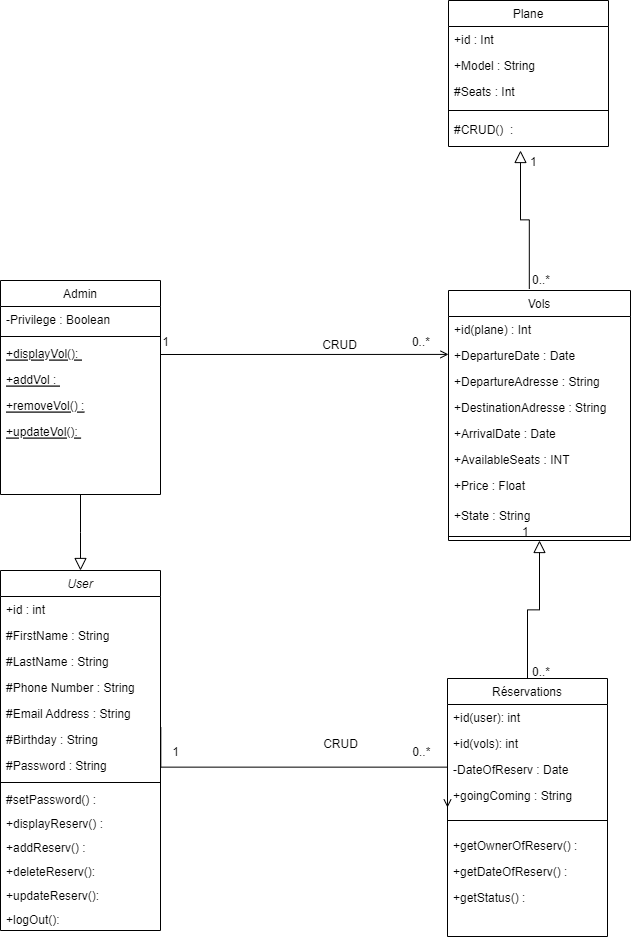

The diagram above was exported from draw.io. Its source (the exported page's mxGraphModel, read from the mxfile embedded in the PNG):
<mxGraphModel dx="944" dy="497" grid="1" gridSize="10" guides="1" tooltips="1" connect="1" arrows="1" fold="1" page="1" pageScale="1" pageWidth="827" pageHeight="1169" math="0" shadow="0">
  <root>
    <mxCell id="WIyWlLk6GJQsqaUBKTNV-0" />
    <mxCell id="WIyWlLk6GJQsqaUBKTNV-1" parent="WIyWlLk6GJQsqaUBKTNV-0" />
    <mxCell id="zkfFHV4jXpPFQw0GAbJ--0" value="User" style="swimlane;fontStyle=2;align=center;verticalAlign=top;childLayout=stackLayout;horizontal=1;startSize=26;horizontalStack=0;resizeParent=1;resizeLast=0;collapsible=1;marginBottom=0;rounded=0;shadow=0;strokeWidth=1;" parent="WIyWlLk6GJQsqaUBKTNV-1" vertex="1">
      <mxGeometry x="60" y="630" width="160" height="360" as="geometry">
        <mxRectangle x="230" y="140" width="160" height="26" as="alternateBounds" />
      </mxGeometry>
    </mxCell>
    <mxCell id="aTA_N__VfvgFlpiW7ZJO-13" value="+id : int" style="text;align=left;verticalAlign=top;spacingLeft=4;spacingRight=4;overflow=hidden;rotatable=0;points=[[0,0.5],[1,0.5]];portConstraint=eastwest;" parent="zkfFHV4jXpPFQw0GAbJ--0" vertex="1">
      <mxGeometry y="26" width="160" height="26" as="geometry" />
    </mxCell>
    <mxCell id="zkfFHV4jXpPFQw0GAbJ--1" value="#FirstName : String" style="text;align=left;verticalAlign=top;spacingLeft=4;spacingRight=4;overflow=hidden;rotatable=0;points=[[0,0.5],[1,0.5]];portConstraint=eastwest;" parent="zkfFHV4jXpPFQw0GAbJ--0" vertex="1">
      <mxGeometry y="52" width="160" height="26" as="geometry" />
    </mxCell>
    <mxCell id="aTA_N__VfvgFlpiW7ZJO-11" value="#LastName : String" style="text;align=left;verticalAlign=top;spacingLeft=4;spacingRight=4;overflow=hidden;rotatable=0;points=[[0,0.5],[1,0.5]];portConstraint=eastwest;rounded=0;shadow=0;html=0;" parent="zkfFHV4jXpPFQw0GAbJ--0" vertex="1">
      <mxGeometry y="78" width="160" height="26" as="geometry" />
    </mxCell>
    <mxCell id="zkfFHV4jXpPFQw0GAbJ--2" value="#Phone Number : String" style="text;align=left;verticalAlign=top;spacingLeft=4;spacingRight=4;overflow=hidden;rotatable=0;points=[[0,0.5],[1,0.5]];portConstraint=eastwest;rounded=0;shadow=0;html=0;" parent="zkfFHV4jXpPFQw0GAbJ--0" vertex="1">
      <mxGeometry y="104" width="160" height="26" as="geometry" />
    </mxCell>
    <mxCell id="zkfFHV4jXpPFQw0GAbJ--3" value="#Email Address : String" style="text;align=left;verticalAlign=top;spacingLeft=4;spacingRight=4;overflow=hidden;rotatable=0;points=[[0,0.5],[1,0.5]];portConstraint=eastwest;rounded=0;shadow=0;html=0;" parent="zkfFHV4jXpPFQw0GAbJ--0" vertex="1">
      <mxGeometry y="130" width="160" height="26" as="geometry" />
    </mxCell>
    <mxCell id="aTA_N__VfvgFlpiW7ZJO-12" value="#Birthday : String" style="text;align=left;verticalAlign=top;spacingLeft=4;spacingRight=4;overflow=hidden;rotatable=0;points=[[0,0.5],[1,0.5]];portConstraint=eastwest;rounded=0;shadow=0;html=0;" parent="zkfFHV4jXpPFQw0GAbJ--0" vertex="1">
      <mxGeometry y="156" width="160" height="26" as="geometry" />
    </mxCell>
    <mxCell id="aTA_N__VfvgFlpiW7ZJO-15" value="#Password : String" style="text;align=left;verticalAlign=top;spacingLeft=4;spacingRight=4;overflow=hidden;rotatable=0;points=[[0,0.5],[1,0.5]];portConstraint=eastwest;rounded=0;shadow=0;html=0;" parent="zkfFHV4jXpPFQw0GAbJ--0" vertex="1">
      <mxGeometry y="182" width="160" height="26" as="geometry" />
    </mxCell>
    <mxCell id="zkfFHV4jXpPFQw0GAbJ--4" value="" style="line;html=1;strokeWidth=1;align=left;verticalAlign=middle;spacingTop=-1;spacingLeft=3;spacingRight=3;rotatable=0;labelPosition=right;points=[];portConstraint=eastwest;" parent="zkfFHV4jXpPFQw0GAbJ--0" vertex="1">
      <mxGeometry y="208" width="160" height="8" as="geometry" />
    </mxCell>
    <mxCell id="aTA_N__VfvgFlpiW7ZJO-53" value="#setPassword() : " style="text;align=left;verticalAlign=top;spacingLeft=4;spacingRight=4;overflow=hidden;rotatable=0;points=[[0,0.5],[1,0.5]];portConstraint=eastwest;" parent="zkfFHV4jXpPFQw0GAbJ--0" vertex="1">
      <mxGeometry y="216" width="160" height="24" as="geometry" />
    </mxCell>
    <mxCell id="aTA_N__VfvgFlpiW7ZJO-44" value="+displayReserv() : " style="text;align=left;verticalAlign=top;spacingLeft=4;spacingRight=4;overflow=hidden;rotatable=0;points=[[0,0.5],[1,0.5]];portConstraint=eastwest;" parent="zkfFHV4jXpPFQw0GAbJ--0" vertex="1">
      <mxGeometry y="240" width="160" height="24" as="geometry" />
    </mxCell>
    <mxCell id="zkfFHV4jXpPFQw0GAbJ--5" value="+addReserv() : " style="text;align=left;verticalAlign=top;spacingLeft=4;spacingRight=4;overflow=hidden;rotatable=0;points=[[0,0.5],[1,0.5]];portConstraint=eastwest;" parent="zkfFHV4jXpPFQw0GAbJ--0" vertex="1">
      <mxGeometry y="264" width="160" height="24" as="geometry" />
    </mxCell>
    <mxCell id="aTA_N__VfvgFlpiW7ZJO-42" value="+deleteReserv():" style="text;align=left;verticalAlign=top;spacingLeft=4;spacingRight=4;overflow=hidden;rotatable=0;points=[[0,0.5],[1,0.5]];portConstraint=eastwest;" parent="zkfFHV4jXpPFQw0GAbJ--0" vertex="1">
      <mxGeometry y="288" width="160" height="24" as="geometry" />
    </mxCell>
    <mxCell id="aTA_N__VfvgFlpiW7ZJO-43" value="+updateReserv():" style="text;align=left;verticalAlign=top;spacingLeft=4;spacingRight=4;overflow=hidden;rotatable=0;points=[[0,0.5],[1,0.5]];portConstraint=eastwest;" parent="zkfFHV4jXpPFQw0GAbJ--0" vertex="1">
      <mxGeometry y="312" width="160" height="24" as="geometry" />
    </mxCell>
    <mxCell id="aTA_N__VfvgFlpiW7ZJO-47" value="+logOut():" style="text;align=left;verticalAlign=top;spacingLeft=4;spacingRight=4;overflow=hidden;rotatable=0;points=[[0,0.5],[1,0.5]];portConstraint=eastwest;" parent="zkfFHV4jXpPFQw0GAbJ--0" vertex="1">
      <mxGeometry y="336" width="160" height="24" as="geometry" />
    </mxCell>
    <mxCell id="zkfFHV4jXpPFQw0GAbJ--6" value="Admin" style="swimlane;fontStyle=0;align=center;verticalAlign=top;childLayout=stackLayout;horizontal=1;startSize=26;horizontalStack=0;resizeParent=1;resizeLast=0;collapsible=1;marginBottom=0;rounded=0;shadow=0;strokeWidth=1;" parent="WIyWlLk6GJQsqaUBKTNV-1" vertex="1">
      <mxGeometry x="60" y="340" width="160" height="214" as="geometry">
        <mxRectangle x="130" y="380" width="160" height="26" as="alternateBounds" />
      </mxGeometry>
    </mxCell>
    <mxCell id="zkfFHV4jXpPFQw0GAbJ--8" value="-Privilege : Boolean" style="text;align=left;verticalAlign=top;spacingLeft=4;spacingRight=4;overflow=hidden;rotatable=0;points=[[0,0.5],[1,0.5]];portConstraint=eastwest;rounded=0;shadow=0;html=0;" parent="zkfFHV4jXpPFQw0GAbJ--6" vertex="1">
      <mxGeometry y="26" width="160" height="26" as="geometry" />
    </mxCell>
    <mxCell id="zkfFHV4jXpPFQw0GAbJ--9" value="" style="line;html=1;strokeWidth=1;align=left;verticalAlign=middle;spacingTop=-1;spacingLeft=3;spacingRight=3;rotatable=0;labelPosition=right;points=[];portConstraint=eastwest;" parent="zkfFHV4jXpPFQw0GAbJ--6" vertex="1">
      <mxGeometry y="52" width="160" height="8" as="geometry" />
    </mxCell>
    <mxCell id="aTA_N__VfvgFlpiW7ZJO-51" value="+displayVol(): " style="text;align=left;verticalAlign=top;spacingLeft=4;spacingRight=4;overflow=hidden;rotatable=0;points=[[0,0.5],[1,0.5]];portConstraint=eastwest;fontStyle=4" parent="zkfFHV4jXpPFQw0GAbJ--6" vertex="1">
      <mxGeometry y="60" width="160" height="26" as="geometry" />
    </mxCell>
    <mxCell id="zkfFHV4jXpPFQw0GAbJ--10" value="+addVol : " style="text;align=left;verticalAlign=top;spacingLeft=4;spacingRight=4;overflow=hidden;rotatable=0;points=[[0,0.5],[1,0.5]];portConstraint=eastwest;fontStyle=4" parent="zkfFHV4jXpPFQw0GAbJ--6" vertex="1">
      <mxGeometry y="86" width="160" height="26" as="geometry" />
    </mxCell>
    <mxCell id="aTA_N__VfvgFlpiW7ZJO-48" value="+removeVol() :" style="text;align=left;verticalAlign=top;spacingLeft=4;spacingRight=4;overflow=hidden;rotatable=0;points=[[0,0.5],[1,0.5]];portConstraint=eastwest;fontStyle=4" parent="zkfFHV4jXpPFQw0GAbJ--6" vertex="1">
      <mxGeometry y="112" width="160" height="26" as="geometry" />
    </mxCell>
    <mxCell id="aTA_N__VfvgFlpiW7ZJO-49" value="+updateVol(): " style="text;align=left;verticalAlign=top;spacingLeft=4;spacingRight=4;overflow=hidden;rotatable=0;points=[[0,0.5],[1,0.5]];portConstraint=eastwest;fontStyle=4" parent="zkfFHV4jXpPFQw0GAbJ--6" vertex="1">
      <mxGeometry y="138" width="160" height="26" as="geometry" />
    </mxCell>
    <mxCell id="zkfFHV4jXpPFQw0GAbJ--12" value="" style="endArrow=block;endSize=10;endFill=0;shadow=0;strokeWidth=1;rounded=0;edgeStyle=elbowEdgeStyle;elbow=vertical;" parent="WIyWlLk6GJQsqaUBKTNV-1" source="zkfFHV4jXpPFQw0GAbJ--6" target="zkfFHV4jXpPFQw0GAbJ--0" edge="1">
      <mxGeometry width="160" relative="1" as="geometry">
        <mxPoint x="200" y="433" as="sourcePoint" />
        <mxPoint x="200" y="433" as="targetPoint" />
      </mxGeometry>
    </mxCell>
    <mxCell id="zkfFHV4jXpPFQw0GAbJ--13" value="Réservations" style="swimlane;fontStyle=0;align=center;verticalAlign=top;childLayout=stackLayout;horizontal=1;startSize=26;horizontalStack=0;resizeParent=1;resizeLast=0;collapsible=1;marginBottom=0;rounded=0;shadow=0;strokeWidth=1;" parent="WIyWlLk6GJQsqaUBKTNV-1" vertex="1">
      <mxGeometry x="507" y="738" width="160" height="258" as="geometry">
        <mxRectangle x="340" y="380" width="170" height="26" as="alternateBounds" />
      </mxGeometry>
    </mxCell>
    <mxCell id="aTA_N__VfvgFlpiW7ZJO-65" value="+id(user): int" style="text;align=left;verticalAlign=top;spacingLeft=4;spacingRight=4;overflow=hidden;rotatable=0;points=[[0,0.5],[1,0.5]];portConstraint=eastwest;" parent="zkfFHV4jXpPFQw0GAbJ--13" vertex="1">
      <mxGeometry y="26" width="160" height="26" as="geometry" />
    </mxCell>
    <mxCell id="lWAySB0KWoivav5O9uT--0" value="+id(vols): int" style="text;align=left;verticalAlign=top;spacingLeft=4;spacingRight=4;overflow=hidden;rotatable=0;points=[[0,0.5],[1,0.5]];portConstraint=eastwest;" parent="zkfFHV4jXpPFQw0GAbJ--13" vertex="1">
      <mxGeometry y="52" width="160" height="26" as="geometry" />
    </mxCell>
    <mxCell id="aTA_N__VfvgFlpiW7ZJO-45" value="-DateOfReserv : Date" style="text;align=left;verticalAlign=top;spacingLeft=4;spacingRight=4;overflow=hidden;rotatable=0;points=[[0,0.5],[1,0.5]];portConstraint=eastwest;" parent="zkfFHV4jXpPFQw0GAbJ--13" vertex="1">
      <mxGeometry y="78" width="160" height="26" as="geometry" />
    </mxCell>
    <mxCell id="aTA_N__VfvgFlpiW7ZJO-46" value="+goingComing : String" style="text;align=left;verticalAlign=top;spacingLeft=4;spacingRight=4;overflow=hidden;rotatable=0;points=[[0,0.5],[1,0.5]];portConstraint=eastwest;" parent="zkfFHV4jXpPFQw0GAbJ--13" vertex="1">
      <mxGeometry y="104" width="160" height="26" as="geometry" />
    </mxCell>
    <mxCell id="zkfFHV4jXpPFQw0GAbJ--15" value="" style="line;html=1;strokeWidth=1;align=left;verticalAlign=middle;spacingTop=-1;spacingLeft=3;spacingRight=3;rotatable=0;labelPosition=right;points=[];portConstraint=eastwest;" parent="zkfFHV4jXpPFQw0GAbJ--13" vertex="1">
      <mxGeometry y="130" width="160" height="24" as="geometry" />
    </mxCell>
    <mxCell id="aTA_N__VfvgFlpiW7ZJO-66" value="+getOwnerOfReserv() :" style="text;align=left;verticalAlign=top;spacingLeft=4;spacingRight=4;overflow=hidden;rotatable=0;points=[[0,0.5],[1,0.5]];portConstraint=eastwest;" parent="zkfFHV4jXpPFQw0GAbJ--13" vertex="1">
      <mxGeometry y="154" width="160" height="26" as="geometry" />
    </mxCell>
    <mxCell id="aTA_N__VfvgFlpiW7ZJO-55" value="+getDateOfReserv() :" style="text;align=left;verticalAlign=top;spacingLeft=4;spacingRight=4;overflow=hidden;rotatable=0;points=[[0,0.5],[1,0.5]];portConstraint=eastwest;" parent="zkfFHV4jXpPFQw0GAbJ--13" vertex="1">
      <mxGeometry y="180" width="160" height="26" as="geometry" />
    </mxCell>
    <mxCell id="aTA_N__VfvgFlpiW7ZJO-58" value="+getStatus() :" style="text;align=left;verticalAlign=top;spacingLeft=4;spacingRight=4;overflow=hidden;rotatable=0;points=[[0,0.5],[1,0.5]];portConstraint=eastwest;" parent="zkfFHV4jXpPFQw0GAbJ--13" vertex="1">
      <mxGeometry y="206" width="160" height="26" as="geometry" />
    </mxCell>
    <mxCell id="zkfFHV4jXpPFQw0GAbJ--17" value="Vols" style="swimlane;fontStyle=0;align=center;verticalAlign=top;childLayout=stackLayout;horizontal=1;startSize=26;horizontalStack=0;resizeParent=1;resizeLast=0;collapsible=1;marginBottom=0;rounded=0;shadow=0;strokeWidth=1;" parent="WIyWlLk6GJQsqaUBKTNV-1" vertex="1">
      <mxGeometry x="508" y="350" width="182" height="250" as="geometry">
        <mxRectangle x="550" y="140" width="160" height="26" as="alternateBounds" />
      </mxGeometry>
    </mxCell>
    <mxCell id="aTA_N__VfvgFlpiW7ZJO-60" value="+id(plane) : Int" style="text;align=left;verticalAlign=top;spacingLeft=4;spacingRight=4;overflow=hidden;rotatable=0;points=[[0,0.5],[1,0.5]];portConstraint=eastwest;" parent="zkfFHV4jXpPFQw0GAbJ--17" vertex="1">
      <mxGeometry y="26" width="182" height="26" as="geometry" />
    </mxCell>
    <mxCell id="zkfFHV4jXpPFQw0GAbJ--19" value="+DepartureDate : Date" style="text;align=left;verticalAlign=top;spacingLeft=4;spacingRight=4;overflow=hidden;rotatable=0;points=[[0,0.5],[1,0.5]];portConstraint=eastwest;rounded=0;shadow=0;html=0;" parent="zkfFHV4jXpPFQw0GAbJ--17" vertex="1">
      <mxGeometry y="52" width="182" height="26" as="geometry" />
    </mxCell>
    <mxCell id="aTA_N__VfvgFlpiW7ZJO-16" value="+DepartureAdresse : String" style="text;align=left;verticalAlign=top;spacingLeft=4;spacingRight=4;overflow=hidden;rotatable=0;points=[[0,0.5],[1,0.5]];portConstraint=eastwest;rounded=0;shadow=0;html=0;" parent="zkfFHV4jXpPFQw0GAbJ--17" vertex="1">
      <mxGeometry y="78" width="182" height="26" as="geometry" />
    </mxCell>
    <mxCell id="zkfFHV4jXpPFQw0GAbJ--20" value="+DestinationAdresse : String&#10;" style="text;align=left;verticalAlign=top;spacingLeft=4;spacingRight=4;overflow=hidden;rotatable=0;points=[[0,0.5],[1,0.5]];portConstraint=eastwest;rounded=0;shadow=0;html=0;" parent="zkfFHV4jXpPFQw0GAbJ--17" vertex="1">
      <mxGeometry y="104" width="182" height="26" as="geometry" />
    </mxCell>
    <mxCell id="aTA_N__VfvgFlpiW7ZJO-41" value="+ArrivalDate : Date" style="text;align=left;verticalAlign=top;spacingLeft=4;spacingRight=4;overflow=hidden;rotatable=0;points=[[0,0.5],[1,0.5]];portConstraint=eastwest;rounded=0;shadow=0;html=0;" parent="zkfFHV4jXpPFQw0GAbJ--17" vertex="1">
      <mxGeometry y="130" width="182" height="26" as="geometry" />
    </mxCell>
    <mxCell id="lWAySB0KWoivav5O9uT--1" value="+AvailableSeats : INT" style="text;align=left;verticalAlign=top;spacingLeft=4;spacingRight=4;overflow=hidden;rotatable=0;points=[[0,0.5],[1,0.5]];portConstraint=eastwest;rounded=0;shadow=0;html=0;" parent="zkfFHV4jXpPFQw0GAbJ--17" vertex="1">
      <mxGeometry y="156" width="182" height="26" as="geometry" />
    </mxCell>
    <mxCell id="zkfFHV4jXpPFQw0GAbJ--21" value="+Price : Float" style="text;align=left;verticalAlign=top;spacingLeft=4;spacingRight=4;overflow=hidden;rotatable=0;points=[[0,0.5],[1,0.5]];portConstraint=eastwest;rounded=0;shadow=0;html=0;" parent="zkfFHV4jXpPFQw0GAbJ--17" vertex="1">
      <mxGeometry y="182" width="182" height="30" as="geometry" />
    </mxCell>
    <mxCell id="44mylZgS3Nf3k-5andzn-0" value="+State : String" style="text;align=left;verticalAlign=top;spacingLeft=4;spacingRight=4;overflow=hidden;rotatable=0;points=[[0,0.5],[1,0.5]];portConstraint=eastwest;rounded=0;shadow=0;html=0;" vertex="1" parent="zkfFHV4jXpPFQw0GAbJ--17">
      <mxGeometry y="212" width="182" height="30" as="geometry" />
    </mxCell>
    <mxCell id="zkfFHV4jXpPFQw0GAbJ--23" value="" style="line;html=1;strokeWidth=1;align=left;verticalAlign=middle;spacingTop=-1;spacingLeft=3;spacingRight=3;rotatable=0;labelPosition=right;points=[];portConstraint=eastwest;" parent="zkfFHV4jXpPFQw0GAbJ--17" vertex="1">
      <mxGeometry y="242" width="182" height="8" as="geometry" />
    </mxCell>
    <mxCell id="aTA_N__VfvgFlpiW7ZJO-3" value="" style="endArrow=open;shadow=0;strokeWidth=1;rounded=0;endFill=1;edgeStyle=elbowEdgeStyle;elbow=vertical;" parent="WIyWlLk6GJQsqaUBKTNV-1" edge="1">
      <mxGeometry x="0.5" y="41" relative="1" as="geometry">
        <mxPoint x="220" y="414" as="sourcePoint" />
        <mxPoint x="508" y="414" as="targetPoint" />
        <mxPoint x="-40" y="32" as="offset" />
      </mxGeometry>
    </mxCell>
    <mxCell id="aTA_N__VfvgFlpiW7ZJO-4" value="0..*" style="resizable=0;align=left;verticalAlign=bottom;labelBackgroundColor=none;fontSize=12;" parent="aTA_N__VfvgFlpiW7ZJO-3" connectable="0" vertex="1">
      <mxGeometry x="-1" relative="1" as="geometry">
        <mxPoint x="250" y="-4" as="offset" />
      </mxGeometry>
    </mxCell>
    <mxCell id="aTA_N__VfvgFlpiW7ZJO-5" value="1" style="resizable=0;align=right;verticalAlign=bottom;labelBackgroundColor=none;fontSize=12;" parent="aTA_N__VfvgFlpiW7ZJO-3" connectable="0" vertex="1">
      <mxGeometry x="1" relative="1" as="geometry">
        <mxPoint x="-278" y="-4" as="offset" />
      </mxGeometry>
    </mxCell>
    <mxCell id="aTA_N__VfvgFlpiW7ZJO-6" value="CRUD" style="text;html=1;resizable=0;points=[];;align=center;verticalAlign=middle;labelBackgroundColor=none;rounded=0;shadow=0;strokeWidth=1;fontSize=12;" parent="aTA_N__VfvgFlpiW7ZJO-3" vertex="1" connectable="0">
      <mxGeometry x="0.5" y="49" relative="1" as="geometry">
        <mxPoint x="-38" y="40" as="offset" />
      </mxGeometry>
    </mxCell>
    <mxCell id="aTA_N__VfvgFlpiW7ZJO-7" value="" style="endArrow=open;shadow=0;strokeWidth=1;rounded=0;endFill=1;edgeStyle=elbowEdgeStyle;elbow=vertical;exitX=1.002;exitY=1.045;exitDx=0;exitDy=0;exitPerimeter=0;entryX=0;entryY=0.5;entryDx=0;entryDy=0;" parent="WIyWlLk6GJQsqaUBKTNV-1" source="zkfFHV4jXpPFQw0GAbJ--3" target="zkfFHV4jXpPFQw0GAbJ--13" edge="1">
      <mxGeometry x="0.5" y="41" relative="1" as="geometry">
        <mxPoint x="220" y="712.5" as="sourcePoint" />
        <mxPoint x="490" y="803" as="targetPoint" />
        <mxPoint x="-40" y="32" as="offset" />
      </mxGeometry>
    </mxCell>
    <mxCell id="aTA_N__VfvgFlpiW7ZJO-8" value="0..*" style="resizable=0;align=left;verticalAlign=bottom;labelBackgroundColor=none;fontSize=12;" parent="aTA_N__VfvgFlpiW7ZJO-7" connectable="0" vertex="1">
      <mxGeometry x="-1" relative="1" as="geometry">
        <mxPoint x="250" y="33" as="offset" />
      </mxGeometry>
    </mxCell>
    <mxCell id="aTA_N__VfvgFlpiW7ZJO-9" value="1" style="resizable=0;align=right;verticalAlign=bottom;labelBackgroundColor=none;fontSize=12;" parent="aTA_N__VfvgFlpiW7ZJO-7" connectable="0" vertex="1">
      <mxGeometry x="1" relative="1" as="geometry">
        <mxPoint x="-267" y="-47" as="offset" />
      </mxGeometry>
    </mxCell>
    <mxCell id="aTA_N__VfvgFlpiW7ZJO-10" value="CRUD" style="text;html=1;resizable=0;points=[];;align=center;verticalAlign=middle;labelBackgroundColor=none;rounded=0;shadow=0;strokeWidth=1;fontSize=12;" parent="aTA_N__VfvgFlpiW7ZJO-7" vertex="1" connectable="0">
      <mxGeometry x="0.5" y="49" relative="1" as="geometry">
        <mxPoint x="-56" y="26" as="offset" />
      </mxGeometry>
    </mxCell>
    <mxCell id="aTA_N__VfvgFlpiW7ZJO-18" value="" style="endArrow=block;endSize=10;endFill=0;shadow=0;strokeWidth=1;rounded=0;edgeStyle=elbowEdgeStyle;elbow=vertical;exitX=0.5;exitY=0;exitDx=0;exitDy=0;entryX=0.5;entryY=1;entryDx=0;entryDy=0;" parent="WIyWlLk6GJQsqaUBKTNV-1" source="zkfFHV4jXpPFQw0GAbJ--13" target="zkfFHV4jXpPFQw0GAbJ--17" edge="1">
      <mxGeometry width="160" relative="1" as="geometry">
        <mxPoint x="450" y="549.9999999999999" as="sourcePoint" />
        <mxPoint x="450" y="702" as="targetPoint" />
      </mxGeometry>
    </mxCell>
    <mxCell id="aTA_N__VfvgFlpiW7ZJO-19" value="1" style="resizable=0;html=1;align=left;verticalAlign=bottom;" parent="WIyWlLk6GJQsqaUBKTNV-1" connectable="0" vertex="1">
      <mxGeometry x="580" y="600" as="geometry" />
    </mxCell>
    <mxCell id="aTA_N__VfvgFlpiW7ZJO-20" value="0..*" style="resizable=0;html=1;align=right;verticalAlign=bottom;" parent="WIyWlLk6GJQsqaUBKTNV-1" connectable="0" vertex="1">
      <mxGeometry x="610" y="739.9954545454545" as="geometry" />
    </mxCell>
    <mxCell id="aTA_N__VfvgFlpiW7ZJO-32" value="Plane" style="swimlane;fontStyle=0;align=center;verticalAlign=top;childLayout=stackLayout;horizontal=1;startSize=26;horizontalStack=0;resizeParent=1;resizeLast=0;collapsible=1;marginBottom=0;rounded=0;shadow=0;strokeWidth=1;" parent="WIyWlLk6GJQsqaUBKTNV-1" vertex="1">
      <mxGeometry x="508" y="60" width="160" height="146" as="geometry">
        <mxRectangle x="340" y="380" width="170" height="26" as="alternateBounds" />
      </mxGeometry>
    </mxCell>
    <mxCell id="aTA_N__VfvgFlpiW7ZJO-35" value="+id : Int" style="text;align=left;verticalAlign=top;spacingLeft=4;spacingRight=4;overflow=hidden;rotatable=0;points=[[0,0.5],[1,0.5]];portConstraint=eastwest;" parent="aTA_N__VfvgFlpiW7ZJO-32" vertex="1">
      <mxGeometry y="26" width="160" height="26" as="geometry" />
    </mxCell>
    <mxCell id="aTA_N__VfvgFlpiW7ZJO-36" value="+Model : String" style="text;align=left;verticalAlign=top;spacingLeft=4;spacingRight=4;overflow=hidden;rotatable=0;points=[[0,0.5],[1,0.5]];portConstraint=eastwest;" parent="aTA_N__VfvgFlpiW7ZJO-32" vertex="1">
      <mxGeometry y="52" width="160" height="26" as="geometry" />
    </mxCell>
    <mxCell id="aTA_N__VfvgFlpiW7ZJO-40" value="#Seats : Int" style="text;align=left;verticalAlign=top;spacingLeft=4;spacingRight=4;overflow=hidden;rotatable=0;points=[[0,0.5],[1,0.5]];portConstraint=eastwest;" parent="aTA_N__VfvgFlpiW7ZJO-32" vertex="1">
      <mxGeometry y="78" width="160" height="26" as="geometry" />
    </mxCell>
    <mxCell id="aTA_N__VfvgFlpiW7ZJO-34" value="" style="line;html=1;strokeWidth=1;align=left;verticalAlign=middle;spacingTop=-1;spacingLeft=3;spacingRight=3;rotatable=0;labelPosition=right;points=[];portConstraint=eastwest;" parent="aTA_N__VfvgFlpiW7ZJO-32" vertex="1">
      <mxGeometry y="104" width="160" height="12" as="geometry" />
    </mxCell>
    <mxCell id="aTA_N__VfvgFlpiW7ZJO-54" value="#CRUD()  : " style="text;align=left;verticalAlign=top;spacingLeft=4;spacingRight=4;overflow=hidden;rotatable=0;points=[[0,0.5],[1,0.5]];portConstraint=eastwest;" parent="aTA_N__VfvgFlpiW7ZJO-32" vertex="1">
      <mxGeometry y="116" width="160" height="30" as="geometry" />
    </mxCell>
    <mxCell id="aTA_N__VfvgFlpiW7ZJO-37" value="" style="endArrow=block;endSize=10;endFill=0;shadow=0;strokeWidth=1;rounded=0;edgeStyle=elbowEdgeStyle;elbow=vertical;exitX=0.444;exitY=-0.006;exitDx=0;exitDy=0;exitPerimeter=0;" parent="WIyWlLk6GJQsqaUBKTNV-1" source="zkfFHV4jXpPFQw0GAbJ--17" edge="1">
      <mxGeometry width="160" relative="1" as="geometry">
        <mxPoint x="580.0000000000002" y="327" as="sourcePoint" />
        <mxPoint x="580" y="210" as="targetPoint" />
      </mxGeometry>
    </mxCell>
    <mxCell id="aTA_N__VfvgFlpiW7ZJO-38" value="0..*" style="resizable=0;html=1;align=right;verticalAlign=bottom;" parent="WIyWlLk6GJQsqaUBKTNV-1" connectable="0" vertex="1">
      <mxGeometry x="620" y="749.9954545454545" as="geometry">
        <mxPoint x="-10" y="-402" as="offset" />
      </mxGeometry>
    </mxCell>
    <mxCell id="aTA_N__VfvgFlpiW7ZJO-39" value="1" style="resizable=0;html=1;align=left;verticalAlign=bottom;" parent="WIyWlLk6GJQsqaUBKTNV-1" connectable="0" vertex="1">
      <mxGeometry x="588" y="230" as="geometry" />
    </mxCell>
  </root>
</mxGraphModel>